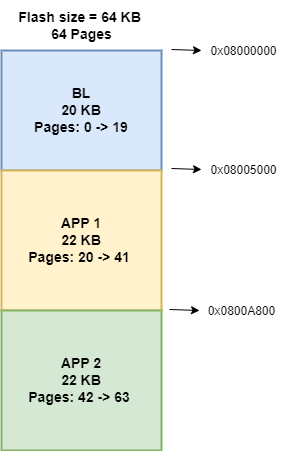

The diagram above was exported from draw.io. Its source (the exported page's mxGraphModel, read from the mxfile embedded in the PNG):
<mxGraphModel dx="1194" dy="734" grid="1" gridSize="10" guides="1" tooltips="1" connect="1" arrows="1" fold="1" page="1" pageScale="1" pageWidth="850" pageHeight="1100" math="0" shadow="0">
  <root>
    <mxCell id="0" />
    <mxCell id="1" parent="0" />
    <mxCell id="rcZHae2VlHNQ3YqspdNf-1" value="" style="rounded=0;whiteSpace=wrap;html=1;" vertex="1" parent="1">
      <mxGeometry x="280" y="160" width="160" height="400" as="geometry" />
    </mxCell>
    <mxCell id="rcZHae2VlHNQ3YqspdNf-2" value="&lt;b&gt;&lt;font style=&quot;font-size: 14px;&quot;&gt;Flash size = 64 KB&amp;nbsp;&lt;br&gt;64 Pages&lt;br&gt;&lt;/font&gt;&lt;/b&gt;" style="text;html=1;align=center;verticalAlign=middle;resizable=0;points=[];autosize=1;strokeColor=none;fillColor=none;" vertex="1" parent="1">
      <mxGeometry x="285" y="110" width="150" height="50" as="geometry" />
    </mxCell>
    <mxCell id="rcZHae2VlHNQ3YqspdNf-3" value="&lt;font style=&quot;font-size: 14px;&quot;&gt;&lt;b&gt;BL&lt;br&gt;20 KB&lt;br&gt;Pages: 0 -&amp;gt; 19&lt;br&gt;&lt;/b&gt;&lt;/font&gt;" style="rounded=0;whiteSpace=wrap;html=1;strokeWidth=2;fillColor=#dae8fc;strokeColor=#6c8ebf;" vertex="1" parent="1">
      <mxGeometry x="280" y="160" width="160" height="120" as="geometry" />
    </mxCell>
    <mxCell id="rcZHae2VlHNQ3YqspdNf-4" value="" style="endArrow=classic;html=1;rounded=0;" edge="1" parent="1">
      <mxGeometry width="50" height="50" relative="1" as="geometry">
        <mxPoint x="450" y="159" as="sourcePoint" />
        <mxPoint x="480" y="160" as="targetPoint" />
      </mxGeometry>
    </mxCell>
    <mxCell id="rcZHae2VlHNQ3YqspdNf-5" value="0x08000000" style="text;html=1;align=center;verticalAlign=middle;resizable=0;points=[];autosize=1;strokeColor=none;fillColor=none;" vertex="1" parent="1">
      <mxGeometry x="477" y="146" width="90" height="30" as="geometry" />
    </mxCell>
    <mxCell id="rcZHae2VlHNQ3YqspdNf-6" value="" style="endArrow=classic;html=1;rounded=0;" edge="1" parent="1">
      <mxGeometry width="50" height="50" relative="1" as="geometry">
        <mxPoint x="450" y="278" as="sourcePoint" />
        <mxPoint x="480" y="279" as="targetPoint" />
      </mxGeometry>
    </mxCell>
    <mxCell id="rcZHae2VlHNQ3YqspdNf-7" value="0x08005000" style="text;html=1;align=center;verticalAlign=middle;resizable=0;points=[];autosize=1;strokeColor=none;fillColor=none;" vertex="1" parent="1">
      <mxGeometry x="477" y="265" width="90" height="30" as="geometry" />
    </mxCell>
    <mxCell id="rcZHae2VlHNQ3YqspdNf-8" value="&lt;font style=&quot;font-size: 14px;&quot;&gt;&lt;b&gt;APP 1&lt;br&gt;22 KB&lt;br&gt;Pages: 20 -&amp;gt; 41&amp;nbsp;&lt;br&gt;&lt;/b&gt;&lt;/font&gt;" style="rounded=0;whiteSpace=wrap;html=1;strokeWidth=2;fillColor=#fff2cc;strokeColor=#d6b656;" vertex="1" parent="1">
      <mxGeometry x="280" y="280" width="160" height="140" as="geometry" />
    </mxCell>
    <mxCell id="rcZHae2VlHNQ3YqspdNf-9" value="&lt;font style=&quot;font-size: 14px;&quot;&gt;&lt;b&gt;APP 2&lt;br&gt;22 KB&lt;br&gt;Pages: 42 -&amp;gt; 63&amp;nbsp;&lt;br&gt;&lt;/b&gt;&lt;/font&gt;" style="rounded=0;whiteSpace=wrap;html=1;strokeWidth=2;fillColor=#d5e8d4;strokeColor=#82b366;" vertex="1" parent="1">
      <mxGeometry x="280" y="420" width="160" height="140" as="geometry" />
    </mxCell>
    <mxCell id="rcZHae2VlHNQ3YqspdNf-12" value="" style="endArrow=classic;html=1;rounded=0;" edge="1" parent="1">
      <mxGeometry width="50" height="50" relative="1" as="geometry">
        <mxPoint x="448" y="419" as="sourcePoint" />
        <mxPoint x="478" y="420" as="targetPoint" />
      </mxGeometry>
    </mxCell>
    <mxCell id="rcZHae2VlHNQ3YqspdNf-13" value="0x0800A800" style="text;html=1;align=center;verticalAlign=middle;resizable=0;points=[];autosize=1;strokeColor=none;fillColor=none;" vertex="1" parent="1">
      <mxGeometry x="475" y="406" width="90" height="30" as="geometry" />
    </mxCell>
  </root>
</mxGraphModel>